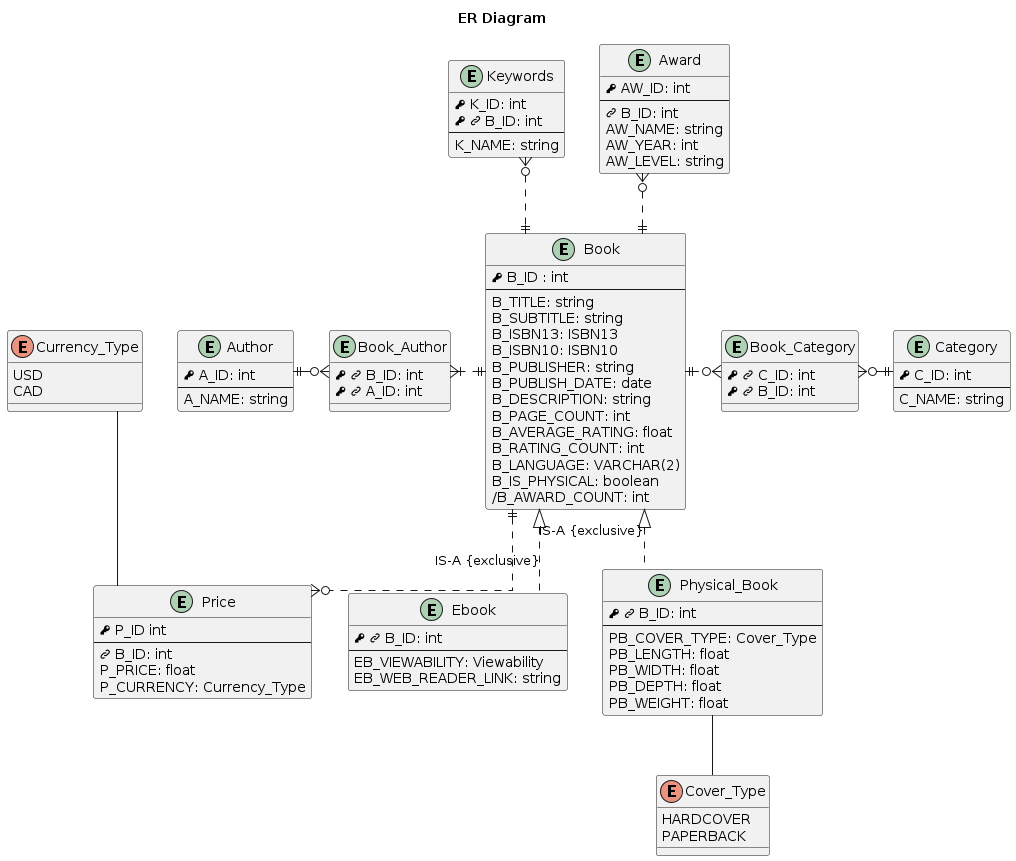

The diagram above was rendered by PlantUML. Its source (embedded in the PNG):
@startuml ER-Diagram
title ER Diagram
skinparam linetype ortho

!define PK <&key>
!define FK <&link-intact>

entity Book {
    PK B_ID : int
    --
    B_TITLE: string
    B_SUBTITLE: string
    B_ISBN13: ISBN13   
    B_ISBN10: ISBN10
    B_PUBLISHER: string
    B_PUBLISH_DATE: date
    B_DESCRIPTION: string
    B_PAGE_COUNT: int
    B_AVERAGE_RATING: float
    B_RATING_COUNT: int
    B_LANGUAGE: VARCHAR(2)
    B_IS_PHYSICAL: boolean
    /B_AWARD_COUNT: int
}
enum Cover_Type {
    HARDCOVER
    PAPERBACK
}
entity Physical_Book {
    PK FK B_ID: int
    --
    PB_COVER_TYPE: Cover_Type
    PB_LENGTH: float
    PB_WIDTH: float
    PB_DEPTH: float
    PB_WEIGHT: float
}
entity Ebook {
    PK FK B_ID: int
    --
    EB_VIEWABILITY: Viewability
    EB_WEB_READER_LINK: string
}

entity Category {
    PK C_ID: int
    --
    C_NAME: string
}
entity Book_Category {
    PK FK C_ID: int
    PK FK B_ID: int
}

entity Author {
    PK A_ID: int
    --
    A_NAME: string
}
entity Book_Author{
    PK FK B_ID: int
    PK FK A_ID: int
}

enum Currency_Type {
    USD
    CAD
}
entity Price {
    PK P_ID int
    --
    FK B_ID: int
    P_PRICE: float
    P_CURRENCY: Currency_Type
}

entity Award {
    PK AW_ID: int
    --
    FK B_ID: int
    AW_NAME: string
    AW_YEAR: int
    AW_LEVEL: string
}

entity Keywords {
    PK K_ID: int
    PK FK B_ID: int
    --
    K_NAME: string
}

Cover_Type -up- Physical_Book

Book <|.. Physical_Book: IS-A {exclusive}
Book <|.. Ebook: IS-A {exclusive}

Book ||.left.|{ Book_Author
Book_Author }o-left-|| Author

Book ||.right.o{ Book_Category
Book_Category }o-right-|| Category

Currency_Type -- Price

Book ||..o{ Price

Book ||.up.o{ Award

Book ||.up.o{ Keywords
@enduml